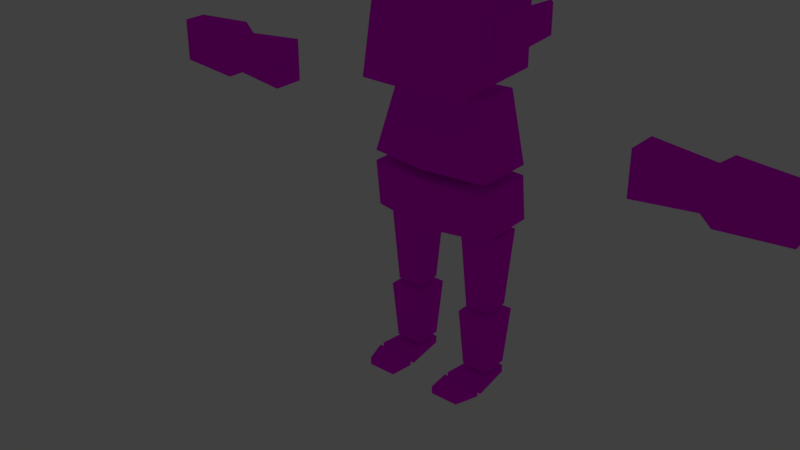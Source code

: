 # Source: Goblin_1.blend  (saved by Blender 2.79.0; exported with 4.5.12 LTS)
import bpy
from mathutils import Matrix  # noqa: F401  (used for matrix-valued properties, if any)

bpy.ops.wm.read_factory_settings(use_empty=True)
scene = bpy.context.scene
scene.name = 'Scene'

# ---- collections
col_collection_1 = bpy.data.collections.new('Collection 1'); scene.collection.children.link(col_collection_1)
col_collection_11 = bpy.data.collections.new('Collection 11'); scene.collection.children.link(col_collection_11)
col_collection_11.hide_render = True
col_collection_11.hide_viewport = True

# ---- images (referenced by path relative to the original .blend; pixels are not part of the script)
import os
ASSET_DIR = os.environ.get("B2B_ASSET_DIR", "")  # directory of the original .blend (textures are referenced by path, not embedded)
HERE = os.path.dirname(os.path.abspath(__file__))  # packed textures are extracted next to this script under _unpacked/

def load_image(name, relpath, width, height, colorspace="sRGB"):
    """Load a texture the original file referenced (path relative to the .blend, or extracted next to this script)."""
    p = next((c for c in (os.path.join(HERE, relpath), os.path.join(ASSET_DIR, relpath)) if relpath and os.path.exists(c)), "")
    if p:
        img = bpy.data.images.load(p, check_existing=True)
        img.name = name
    else:  # same state as the original file: an image datablock whose file is absent (Cycles renders it pink)
        img = bpy.data.images.new(name, width, height)
        img.source = "FILE"
        img.filepath = "//" + (relpath or name)
    img.colorspace_settings.name = colorspace
    return img
img_drgnskn_png = load_image('DrgnSkn.png', 'DrgnSkn.png', 1024, 1024, 'sRGB')

# ---- materials (node trees are filled in below, after node groups)
mat_material = bpy.data.materials.new('Material')
mat_material.alpha_threshold = 0.0
mat_material.roughness = 0.5
mat_material.line_color = (0.0, 0.0, 0.0, 1.0)

# ---- material node trees
mat_material.use_nodes = True; mat_material.node_tree.nodes.clear()
_N = mat_material.node_tree.nodes; _L = mat_material.node_tree.links
n0 = _N.new('ShaderNodeOutputMaterial'); n0.name = 'Material Output'; n0.location = (428, 297)
n1 = _N.new('ShaderNodeBsdfDiffuse'); n1.name = 'Diffuse BSDF'; n1.location = (138, 297)
n2 = _N.new('ShaderNodeTexImage'); n2.name = 'Image Texture'; n2.location = (-53, 313)
n2.width = 140
n2.image = img_drgnskn_png
n3 = _N.new('ShaderNodeTexCoord'); n3.name = 'Texture Coordinate'; n3.location = (-299, 300)
_L.new(n1.outputs[0], n0.inputs[0])
_L.new(n3.outputs[2], n2.inputs[0])
_L.new(n2.outputs[0], n1.inputs[0])
n0.is_active_output = True

# ---- world
world_world = bpy.data.worlds.new('World'); scene.world = world_world
world_world.color = (0.05088, 0.05088, 0.05088)
world_world.use_sun_shadow = False
world_world.sun_shadow_jitter_overblur = 0.0
world_world.cycles.sampling_method = 'MANUAL'

# ---- cameras
cam_camera = bpy.data.cameras.new('Camera')
cam_camera.clip_end = 100.0
cam_camera.lens = 35.0
cam_camera.sensor_width = 32.0
cam_camera.sensor_height = 18.0
cam_camera.ortho_scale = 7.314
cam_camera.dof.focus_distance = 0.0

# ---- lights
light_lamp = bpy.data.lights.new('Lamp', 'POINT')
light_lamp.transmission_factor = 0.0
light_lamp.cutoff_distance = 30.0
light_lamp.energy = 100.0
light_lamp.shadow_buffer_clip_start = 1.001
light_lamp.shadow_soft_size = 0.1
light_lamp.shadow_maximum_resolution = 0.006
light_lamp.use_absolute_resolution = True

# ---- meshes
me_cube = bpy.data.meshes.new('Cube')
me_cube.from_pydata([(0.2693, 1.07, -0.7536), (0.2693, 0.531, -0.7536), (-0.2693, 0.531, -0.7536), (-0.2693, 1.07, -0.7536), (0.3483, 1.149, 0.4109), (0.3483, 0.4521, 0.4109), (-0.3483, 0.4521, 0.4109), (-0.3483, 1.149, 0.4109), (0.2524, 1.053, 0.5277), (0.2524, 0.548, 0.5277), (-0.2524, 0.548, 0.5277), (-0.2524, 1.053, 0.5277), (0.3483, 1.149, 2.082), (0.3483, 0.4521, 2.082), (-0.3483, 0.4521, 2.082), (-0.3483, 1.149, 2.082), (0.5915, 1.186, -0.8512), (0.5915, 0.4146, -0.8512), (-0.2693, 0.531, -0.8512), (-0.2693, 1.07, -0.8512), (0.5915, 1.186, -1.003), (0.5915, 0.4146, -1.003), (-0.2693, 1.07, -1.003), (-0.2693, 0.531, -1.003), (0.6855, 1.186, -0.8512), (0.6855, 0.4146, -0.8512), (0.6855, 1.186, -1.003), (0.6855, 0.4146, -1.003), (1.148, 1.033, -0.8512), (1.148, 0.4714, -0.8512), (1.148, 1.033, -1.003), (1.148, 0.4714, -1.003), (0.6255, 1.207, 2.214), (-0.543, 1.207, 2.214), (0.7243, 1.207, 3.128), (-0.4277, 1.207, 3.128), (0.7243, 1.207, 3.326), (-0.4277, 1.207, 3.326), (0.485, 0.9103, 4.688), (-0.4026, 0.9103, 4.688), (0.5704, 4.947, 4.602), (0.5704, 4.947, 3.953), (0.09219, 4.947, 3.953), (0.09219, 4.947, 4.602), (0.6405, 3.783, 4.697), (0.6405, 3.783, 3.858), (0.02209, 3.783, 3.858), (0.02209, 3.783, 4.697), (0.6006, 5.166, 4.778), (0.6006, 5.166, 3.777), (0.06203, 5.166, 4.778), (0.06203, 5.166, 3.777), (0.5593, 6.415, 4.701), (0.5593, 6.415, 3.854), (0.1034, 6.415, 4.701), (0.1034, 6.415, 3.854), (-0.7104, -1.0, 4.988), (-0.7104, -1.0, 6.463), (-0.7104, 1.0, 4.988), (-0.7104, 1.0, 6.463), (1.171, -0.8, 5.528), (1.064, -0.8, 6.091), (1.171, 0.8, 5.528), (1.064, 0.8, 6.091), (0.4778, 1.178, 5.388), (0.4778, 1.178, 6.159), (-0.1483, 1.769, 6.388), (-0.1483, 1.769, 5.849), (0.3736, 1.068, 5.388), (0.3736, 1.068, 6.159), (-0.2525, 1.659, 5.849), (-0.2525, 1.659, 6.388), (0.2693, -1.07, -0.7536), (0.2693, -0.531, -0.7536), (-0.2693, -0.531, -0.7536), (-0.2693, -1.07, -0.7536), (0.3483, -1.149, 0.4109), (0.3483, -0.4521, 0.4109), (-0.3483, -0.4521, 0.4109), (-0.3483, -1.149, 0.4109), (0.2524, -1.053, 0.5277), (0.2524, -0.548, 0.5277), (-0.2524, -0.548, 0.5277), (-0.2524, -1.053, 0.5277), (0.3483, -1.149, 2.082), (0.3483, -0.4521, 2.082), (-0.3483, -0.4521, 2.082), (-0.3483, -1.149, 2.082), (0.5915, -1.186, -0.8512), (0.5915, -0.4146, -0.8512), (-0.2693, -0.531, -0.8512), (-0.2693, -1.07, -0.8512), (0.5915, -1.186, -1.003), (0.5915, -0.4146, -1.003), (-0.2693, -1.07, -1.003), (-0.2693, -0.531, -1.003), (0.6855, -1.186, -0.8512), (0.6855, -0.4146, -0.8512), (0.6855, -1.186, -1.003), (0.6855, -0.4146, -1.003), (1.148, -1.033, -0.8512), (1.148, -0.4714, -0.8512), (1.148, -1.033, -1.003), (1.148, -0.4714, -1.003), (0.6255, -1.207, 2.214), (0.7896, 0.0, 2.157), (-0.6255, 0.0, 2.157), (-0.543, -1.207, 2.214), (0.7243, -1.207, 3.128), (0.8884, 0.0, 3.128), (-0.4277, -1.207, 3.128), (-0.5102, 0.0, 3.128), (0.7243, -1.207, 3.326), (0.8818, 0.0, 3.326), (-0.5102, 0.0, 3.326), (-0.4277, -1.207, 3.326), (0.485, -0.9103, 4.688), (0.6435, 0.0, 4.606), (-0.4026, -0.9103, 4.688), (-0.484, 0.0, 4.606), (0.5704, -4.947, 4.602), (0.5704, -4.947, 3.953), (0.09219, -4.947, 3.953), (0.09219, -4.947, 4.602), (0.6405, -3.783, 4.697), (0.6405, -3.783, 3.858), (0.02209, -3.783, 3.858), (0.02209, -3.783, 4.697), (0.6006, -5.166, 4.778), (0.6006, -5.166, 3.777), (0.06203, -5.166, 4.778), (0.06203, -5.166, 3.777), (0.5593, -6.415, 4.701), (0.5593, -6.415, 3.854), (0.1034, -6.415, 4.701), (0.1034, -6.415, 3.854), (0.4778, -1.178, 5.388), (0.4778, -1.178, 6.159), (-0.1483, -1.769, 6.388), (-0.1483, -1.769, 5.849), (0.3736, -1.068, 5.388), (0.3736, -1.068, 6.159), (-0.2525, -1.659, 5.849), (-0.2525, -1.659, 6.388), (-0.7104, 0.0, 4.988), (-0.7104, 0.0, 6.463), (1.171, 0.2, 5.528), (1.064, 0.2, 6.091), (0.9694, 1.0, 6.585), (1.29, 1.0, 4.909), (1.171, -0.2, 5.528), (1.064, -0.2, 6.091), (0.9694, 0.0, 6.585), (0.9694, -1.0, 6.585), (1.29, -1.0, 4.909), (1.29, 0.0, 4.909)], [], [(0, 1, 2, 3), (4, 7, 6, 5), (0, 4, 5, 1), (1, 5, 6, 2), (2, 6, 7, 3), (4, 0, 3, 7), (8, 9, 10, 11), (12, 15, 14, 13), (8, 12, 13, 9), (9, 13, 14, 10), (10, 14, 15, 11), (12, 8, 11, 15), (16, 19, 18, 17), (20, 21, 23, 22), (17, 18, 23, 21), (16, 17, 21, 20), (18, 19, 22, 23), (19, 16, 20, 22), (24, 26, 27, 25), (28, 29, 31, 30), (26, 24, 28, 30), (27, 26, 30, 31), (25, 27, 31, 29), (24, 25, 29, 28), (32, 105, 106, 33), (34, 35, 111, 109), (105, 32, 34, 109), (33, 106, 111, 35), (32, 33, 35, 34), (36, 113, 114, 37), (38, 39, 119, 117), (113, 36, 38, 117), (37, 114, 119, 39), (36, 37, 39, 38), (40, 41, 49, 48), (44, 47, 46, 45), (40, 44, 45, 41), (41, 45, 46, 42), (42, 46, 47, 43), (44, 40, 43, 47), (50, 48, 52, 54), (42, 43, 50, 51), (41, 42, 51, 49), (43, 40, 48, 50), (52, 53, 55, 54), (49, 51, 55, 53), (48, 49, 53, 52), (51, 50, 54, 55), (144, 145, 59, 58), (58, 59, 148, 149), (150, 151, 61, 60), (154, 153, 57, 56), (144, 155, 154, 56), (152, 145, 57, 153), (64, 67, 66, 65), (68, 69, 71, 70), (65, 66, 71, 69), (64, 65, 69, 68), (66, 67, 70, 71), (67, 64, 68, 70), (72, 75, 74, 73), (76, 77, 78, 79), (72, 73, 77, 76), (73, 74, 78, 77), (74, 75, 79, 78), (76, 79, 75, 72), (80, 83, 82, 81), (84, 85, 86, 87), (80, 81, 85, 84), (81, 82, 86, 85), (82, 83, 87, 86), (84, 87, 83, 80), (88, 89, 90, 91), (92, 94, 95, 93), (89, 93, 95, 90), (88, 92, 93, 89), (90, 95, 94, 91), (91, 94, 92, 88), (96, 97, 99, 98), (100, 102, 103, 101), (98, 102, 100, 96), (99, 103, 102, 98), (97, 101, 103, 99), (96, 100, 101, 97), (104, 107, 106, 105), (108, 109, 111, 110), (105, 109, 108, 104), (107, 110, 111, 106), (104, 108, 110, 107), (112, 115, 114, 113), (116, 117, 119, 118), (113, 117, 116, 112), (115, 118, 119, 114), (112, 116, 118, 115), (120, 128, 129, 121), (124, 125, 126, 127), (120, 121, 125, 124), (121, 122, 126, 125), (122, 123, 127, 126), (124, 127, 123, 120), (130, 134, 132, 128), (122, 131, 130, 123), (121, 129, 131, 122), (123, 130, 128, 120), (132, 134, 135, 133), (129, 133, 135, 131), (128, 132, 133, 129), (131, 135, 134, 130), (136, 137, 138, 139), (140, 142, 143, 141), (137, 141, 143, 138), (136, 140, 141, 137), (138, 143, 142, 139), (139, 142, 140, 136), (148, 59, 145, 152), (58, 149, 155, 144), (62, 63, 147, 146), (56, 57, 145, 144), (63, 62, 149, 148), (62, 146, 155, 149), (147, 63, 148, 152), (146, 147, 152, 155), (61, 151, 152, 153), (60, 61, 153, 154), (150, 60, 154, 155), (151, 150, 155, 152)])
_uv = me_cube.uv_layers.new(name='UVMap')
_uv.uv.foreach_set('vector', [0.1679, 0.9424, 0.1394, 0.9424, 0.1394, 0.914, 0.1679, 0.914, 0.4303, 0.7208, 0.3935, 0.7208, 0.3935, 0.684, 0.4303, 0.684, 0.08108, 0.7743, 0.08525, 0.836, 0.04845, 0.836, 0.05262, 0.7743, 0.3839, 0.8011, 0.3881, 0.8628, 0.3513, 0.8628, 0.3555, 0.8011, 0.2515, 0.8503, 0.3132, 0.8461, 0.3132, 0.8829, 0.2515, 0.8788, 0.3186, 0.7296, 0.3227, 0.668, 0.3512, 0.668, 0.3554, 0.7296, 0.4535, 0.6656, 0.4268, 0.6656, 0.4268, 0.639, 0.4535, 0.639, 0.4368, 0.5889, 0.4, 0.5889, 0.4, 0.5521, 0.4368, 0.5521, 0.6235, 0.358, 0.629, 0.4476, 0.589, 0.4476, 0.5945, 0.358, 0.6685, 0.3874, 0.674, 0.477, 0.6339, 0.477, 0.6394, 0.3874, 0.9296, 0.3415, 0.9352, 0.4311, 0.8951, 0.4311, 0.9006, 0.3415, 0.8825, 0.1659, 0.888, 0.07635, 0.917, 0.07635, 0.9226, 0.1659, 0.09392, 0.9356, 0.04845, 0.9294, 0.04845, 0.901, 0.09392, 0.8948, 0.4295, 0.8927, 0.3888, 0.8927, 0.3949, 0.8473, 0.4234, 0.8473, 0.2232, 0.9632, 0.1774, 0.9632, 0.1774, 0.9552, 0.2232, 0.9552, 0.08921, 0.9693, 0.04845, 0.9693, 0.04845, 0.9613, 0.08921, 0.9613, 0.4291, 0.5896, 0.4575, 0.5896, 0.4575, 0.5976, 0.4291, 0.5976, 0.3138, 0.951, 0.3597, 0.951, 0.3597, 0.959, 0.3138, 0.959, 0.2879, 0.9592, 0.2879, 0.9672, 0.2471, 0.9672, 0.2471, 0.9592, 0.2361, 0.9477, 0.2065, 0.9477, 0.2065, 0.9397, 0.2361, 0.9397, 0.1485, 0.9594, 0.1485, 0.9514, 0.1742, 0.9514, 0.1742, 0.9594, 0.3138, 0.9259, 0.3546, 0.9259, 0.3465, 0.9503, 0.3168, 0.9503, 0.3553, 0.9426, 0.3553, 0.9346, 0.3799, 0.9346, 0.3799, 0.9426, 0.4449, 0.7964, 0.4041, 0.7963, 0.4071, 0.7719, 0.4368, 0.7719, 0.168, 0.6701, 0.1767, 0.7339, 0.1019, 0.7339, 0.1063, 0.6701, 0.2426, 0.6694, 0.1817, 0.6694, 0.1774, 0.6056, 0.2512, 0.6056, 0.6868, 0.1343, 0.7569, 0.1366, 0.7568, 0.1895, 0.6868, 0.1905, 0.8017, 0.3411, 0.7979, 0.2715, 0.8542, 0.2715, 0.8547, 0.3411, 0.841, 0.2566, 0.841, 0.1894, 0.8936, 0.196, 0.8936, 0.2623, 0.2426, 0.7345, 0.2509, 0.7982, 0.1774, 0.7982, 0.1817, 0.7345, 0.206, 0.6004, 0.1592, 0.6004, 0.1549, 0.5521, 0.2144, 0.5521, 0.6339, 0.1912, 0.7039, 0.1912, 0.6888, 0.2711, 0.6357, 0.266, 0.7043, 0.1912, 0.7739, 0.1912, 0.7738, 0.2648, 0.7212, 0.2696, 0.7743, 0.1894, 0.8406, 0.1894, 0.8391, 0.2696, 0.7881, 0.2696, 0.4302, 0.8447, 0.4302, 0.8104, 0.4419, 0.8011, 0.4419, 0.854, 0.4262, 0.6833, 0.3935, 0.6833, 0.3935, 0.639, 0.4262, 0.639, 0.3369, 0.5915, 0.2753, 0.5965, 0.2753, 0.5521, 0.3369, 0.5572, 0.3756, 0.8924, 0.3138, 0.8961, 0.3138, 0.8634, 0.3756, 0.8671, 0.08777, 0.712, 0.0928, 0.7737, 0.04845, 0.7737, 0.05348, 0.712, 0.3708, 0.7962, 0.3745, 0.7345, 0.3998, 0.7345, 0.4035, 0.7962, 0.1774, 0.939, 0.1774, 0.9106, 0.2434, 0.9128, 0.2434, 0.9368, 0.1002, 0.8459, 0.1002, 0.8802, 0.08851, 0.8895, 0.08851, 0.8366, 0.3644, 0.6003, 0.3392, 0.6003, 0.3376, 0.5855, 0.366, 0.5855, 0.179, 0.9397, 0.2042, 0.9397, 0.2058, 0.9545, 0.1774, 0.9545, 0.3499, 0.7951, 0.3051, 0.7951, 0.3051, 0.771, 0.3499, 0.771, 0.2471, 0.912, 0.2471, 0.8836, 0.3132, 0.8858, 0.3132, 0.9099, 0.1774, 0.8518, 0.1774, 0.7989, 0.2434, 0.8029, 0.2434, 0.8477, 0.2519, 0.7121, 0.2519, 0.6592, 0.3179, 0.6632, 0.3179, 0.708, 0.8416, 0.07635, 0.8416, 0.1612, 0.7841, 0.1612, 0.7841, 0.07635, 0.6031, 0.1908, 0.5184, 0.1846, 0.5184, 0.08777, 0.6159, 0.07635, 0.4494, 0.05701, 0.4493, 0.4179, 0.07172, 0.4178, 0.07184, 0.05688, 0.6335, 0.1912, 0.6151, 0.2876, 0.5184, 0.2806, 0.5184, 0.1957, 0.04845, 0.7114, 0.04845, 0.6056, 0.1013, 0.6056, 0.1013, 0.7114, 0.7308, 0.329, 0.6339, 0.329, 0.6339, 0.2715, 0.7308, 0.2715, 0.2168, 0.8524, 0.2049, 0.9026, 0.1774, 0.9099, 0.1774, 0.8629, 0.167, 0.844, 0.1477, 0.88, 0.1019, 0.8691, 0.1154, 0.844, 0.2941, 0.9498, 0.2471, 0.9498, 0.2471, 0.9418, 0.2941, 0.9418, 0.1723, 0.799, 0.1723, 0.8398, 0.1642, 0.8398, 0.1642, 0.799, 0.3592, 0.7995, 0.3592, 0.771, 0.3673, 0.771, 0.3673, 0.7995, 0.2519, 0.7214, 0.3035, 0.7214, 0.3035, 0.7294, 0.2519, 0.7294, 0.4267, 0.9252, 0.4267, 0.8968, 0.4552, 0.8968, 0.4552, 0.9252, 0.4409, 0.7345, 0.4409, 0.7713, 0.4041, 0.7713, 0.4041, 0.7345, 0.3227, 0.6056, 0.3512, 0.6056, 0.3554, 0.6673, 0.3186, 0.6673, 0.3602, 0.6056, 0.3887, 0.6056, 0.3928, 0.6673, 0.356, 0.6673, 0.3602, 0.668, 0.3887, 0.668, 0.3928, 0.7296, 0.356, 0.7296, 0.3506, 0.8628, 0.3138, 0.8628, 0.318, 0.8011, 0.3465, 0.8011, 0.4267, 0.9526, 0.4267, 0.9259, 0.4534, 0.9259, 0.4534, 0.9526, 0.1387, 0.914, 0.1387, 0.9507, 0.1019, 0.9507, 0.1019, 0.914, 0.8475, 0.07635, 0.8765, 0.07635, 0.8821, 0.1659, 0.842, 0.1659, 0.6799, 0.3874, 0.7089, 0.3874, 0.7145, 0.477, 0.6744, 0.477, 0.8995, 0.1894, 0.9286, 0.1894, 0.9341, 0.279, 0.894, 0.279, 0.8947, 0.4311, 0.8546, 0.4311, 0.8601, 0.3415, 0.8892, 0.3415, 0.4261, 0.8968, 0.4261, 0.9375, 0.3806, 0.9314, 0.3806, 0.9029, 0.4295, 0.8011, 0.4234, 0.8466, 0.3949, 0.8466, 0.3888, 0.8011, 0.1478, 0.9514, 0.1478, 0.9594, 0.1019, 0.9594, 0.1019, 0.9514, 0.3138, 0.9677, 0.3138, 0.9597, 0.3546, 0.9597, 0.3546, 0.9677, 0.2459, 0.8978, 0.2459, 0.9059, 0.2174, 0.9059, 0.2174, 0.8978, 0.2471, 0.9585, 0.2471, 0.9505, 0.293, 0.9505, 0.293, 0.9585, 0.1019, 0.9601, 0.1427, 0.9601, 0.1427, 0.9681, 0.1019, 0.9681, 0.4267, 0.9612, 0.4267, 0.9532, 0.4564, 0.9532, 0.4564, 0.9612, 0.4302, 0.8547, 0.4559, 0.8547, 0.4559, 0.8627, 0.4302, 0.8627, 0.08921, 0.9362, 0.08621, 0.9607, 0.05656, 0.9607, 0.04845, 0.9362, 0.3553, 0.9259, 0.3799, 0.9259, 0.3799, 0.9339, 0.3553, 0.9339, 0.3806, 0.9626, 0.3887, 0.9382, 0.4184, 0.9382, 0.4214, 0.9626, 0.168, 0.6695, 0.1063, 0.6695, 0.1019, 0.6056, 0.1767, 0.6056, 0.2426, 0.67, 0.2512, 0.7338, 0.1774, 0.7338, 0.1817, 0.67, 0.5885, 0.358, 0.5885, 0.4142, 0.5185, 0.4132, 0.5184, 0.3603, 0.8509, 0.4111, 0.7979, 0.4115, 0.7979, 0.342, 0.8542, 0.3415, 0.7918, 0.3521, 0.7975, 0.4047, 0.7312, 0.4047, 0.7246, 0.3521, 0.1672, 0.7984, 0.1063, 0.7984, 0.1019, 0.7346, 0.1755, 0.7346, 0.2663, 0.5521, 0.2746, 0.6004, 0.2151, 0.6004, 0.2194, 0.5521, 0.6863, 0.07635, 0.6846, 0.1512, 0.6315, 0.1563, 0.6163, 0.07635, 0.5968, 0.3576, 0.5184, 0.3407, 0.5232, 0.2881, 0.5968, 0.288, 0.7975, 0.2715, 0.7837, 0.3517, 0.7326, 0.3517, 0.7312, 0.2715, 0.4426, 0.7115, 0.431, 0.7208, 0.431, 0.6679, 0.4426, 0.6772, 0.3935, 0.6056, 0.4378, 0.6056, 0.4378, 0.6383, 0.3935, 0.6383, 0.1019, 0.8383, 0.1019, 0.804, 0.1636, 0.799, 0.1636, 0.8434, 0.1019, 0.9096, 0.1019, 0.8843, 0.1637, 0.8806, 0.1637, 0.9133, 0.2516, 0.8404, 0.2516, 0.8061, 0.3132, 0.8011, 0.3132, 0.8455, 0.3993, 0.5521, 0.3993, 0.5848, 0.3376, 0.5811, 0.3376, 0.5558, 0.3132, 0.9412, 0.2471, 0.939, 0.2471, 0.9149, 0.3132, 0.9127, 0.08591, 0.7836, 0.09758, 0.7743, 0.09758, 0.8272, 0.08591, 0.8179, 0.4268, 0.5896, 0.4284, 0.6044, 0.4, 0.6044, 0.4016, 0.5896, 0.3683, 0.6003, 0.3667, 0.5855, 0.3952, 0.5855, 0.3936, 0.6003, 0.2415, 0.8972, 0.2174, 0.8972, 0.2174, 0.8524, 0.2415, 0.8524, 0.3799, 0.9252, 0.3138, 0.923, 0.3138, 0.899, 0.3799, 0.8968, 0.3179, 0.6585, 0.2519, 0.6545, 0.2519, 0.6097, 0.3179, 0.6056, 0.3044, 0.7345, 0.3004, 0.8005, 0.2556, 0.8005, 0.2516, 0.7345, 0.3701, 0.7345, 0.3509, 0.7704, 0.3051, 0.7595, 0.3185, 0.7345, 0.08785, 0.8366, 0.07596, 0.8868, 0.04845, 0.8941, 0.04845, 0.8471, 0.4405, 0.7214, 0.4405, 0.7295, 0.3935, 0.7295, 0.3935, 0.7214, 0.1676, 0.844, 0.1757, 0.844, 0.1757, 0.8848, 0.1676, 0.8848, 0.3586, 0.7995, 0.3505, 0.7995, 0.3505, 0.771, 0.3586, 0.7711, 0.2519, 0.7208, 0.2519, 0.7127, 0.3035, 0.7127, 0.3035, 0.7208, 0.7836, 0.1339, 0.6868, 0.1339, 0.6868, 0.07635, 0.7836, 0.07635, 0.04845, 0.5521, 0.1542, 0.5521, 0.1542, 0.605, 0.04845, 0.605, 0.07172, 0.05587, 0.07184, 0.4168, 0.4494, 0.4166, 0.4493, 0.05574, 0.6339, 0.3295, 0.7188, 0.3295, 0.7188, 0.387, 0.6339, 0.387, 0.923, 0.1456, 0.923, 0.1126, 0.9345, 0.07635, 0.9345, 0.1745, 0.5645, 0.4508, 0.5299, 0.4508, 0.5184, 0.4146, 0.576, 0.4146, 0.6278, 0.1567, 0.6624, 0.1567, 0.6739, 0.1856, 0.6163, 0.1856, 0.946, 0.2256, 0.946, 0.2586, 0.9345, 0.2875, 0.9345, 0.1894, 0.8082, 0.412, 0.8427, 0.412, 0.8542, 0.4409, 0.7967, 0.4409, 0.9464, 0.1126, 0.9464, 0.1456, 0.9349, 0.1745, 0.9349, 0.07635, 0.7706, 0.4414, 0.7361, 0.4414, 0.7246, 0.4051, 0.7821, 0.4051, 0.7825, 0.4744, 0.7825, 0.4414, 0.794, 0.4051, 0.794, 0.5033])
me_cube.materials.append(mat_material)
me_cube.use_remesh_preserve_volume = False
me_cube.use_remesh_preserve_attributes = False
me_cube.use_mirror_vertex_groups = False
me_cube.update()
arm_peasant = bpy.data.armatures.new('Peasant')  # bones are not reproduced

# ---- objects
ob_goblin = bpy.data.objects.new('Goblin', arm_peasant)
ob_goblin_001 = bpy.data.objects.new('Goblin.001', me_cube)
ob_lamp = bpy.data.objects.new('Lamp', light_lamp)
ob_camera = bpy.data.objects.new('Camera', cam_camera)

# ---- transforms, parenting, visibility, modifiers, constraints
ob_goblin.location = (0.0, 0.0, 1.977)
ob_goblin.rotation_euler = (1.571, -0.0, 0.0)
ob_goblin.show_in_front = True
ob_goblin.lineart.crease_threshold = 0.0
ob_goblin_001.parent = ob_goblin
ob_goblin_001.matrix_parent_inverse = Matrix(((-4.371e-08, 1.0, 0.0, -5.1e-08), (0.0, 0.0, 1.0, -2.134), (1.0, 4.371e-08, 0.0, 1.167), (0.0, 0.0, 0.0, 1.0)))
ob_goblin_001.location = (0.0, 0.0, 1.0)
ob_goblin_001.lock_rotations_4d = False
ob_goblin_001.empty_display_type = 'ARROWS'
ob_goblin_001.lineart.crease_threshold = 0.0
_vg = ob_goblin_001.vertex_groups.new(name='Chest')
_vg.add([36, 37, 38, 39, 112, 113, 114, 115, 116, 117, 118, 119], 1.0, 'REPLACE')
_vg = ob_goblin_001.vertex_groups.new(name='Neck')
_vg = ob_goblin_001.vertex_groups.new(name='Head')
_vg.add([56, 57, 58, 59, 60, 61, 62, 63, 64, 65, 66, 67, 68, 69, 70, 71, 136, 137, 138, 139, 140, 141, 142, 143, 144, 145, 146, 147, 148, 149, 150, 151, 152, 153, 154, 155], 1.0, 'REPLACE')
_vg = ob_goblin_001.vertex_groups.new(name='Shoulder.R')
_vg = ob_goblin_001.vertex_groups.new(name='Arm_upper.R')
_vg = ob_goblin_001.vertex_groups.new(name='Arm_lower.R')
_vg.add([40, 41, 42, 43, 44, 45, 46, 47, 48, 49, 50, 51, 52, 53, 54, 55], 1.0, 'REPLACE')
_vg = ob_goblin_001.vertex_groups.new(name='Shoulder.L')
_vg = ob_goblin_001.vertex_groups.new(name='Arm_upper.L')
_vg = ob_goblin_001.vertex_groups.new(name='Arm_lower.L')
_vg.add([120, 121, 122, 123, 124, 125, 126, 127, 128, 129, 130, 131, 132, 133, 134, 135], 1.0, 'REPLACE')
_vg = ob_goblin_001.vertex_groups.new(name='Hips')
_vg.add([32, 33, 34, 35, 104, 105, 106, 107, 108, 109, 110, 111], 1.0, 'REPLACE')
_vg = ob_goblin_001.vertex_groups.new(name='Leg_upper.R')
_vg.add([8, 9, 10, 11, 12, 13, 14, 15], 1.0, 'REPLACE')
_vg = ob_goblin_001.vertex_groups.new(name='Leg_lower.R')
_vg.add([0, 1, 2, 3, 4, 5, 6, 7], 1.0, 'REPLACE')
_vg = ob_goblin_001.vertex_groups.new(name='Heel.R')
_vg.add([16, 17, 18, 19, 20, 21, 22, 23], 1.0, 'REPLACE')
_vg = ob_goblin_001.vertex_groups.new(name='Toe.R')
_vg.add([24, 25, 26, 27, 28, 29, 30, 31], 1.0, 'REPLACE')
_vg = ob_goblin_001.vertex_groups.new(name='Leg_upper.L')
_vg.add([80, 81, 82, 83, 84, 85, 86, 87], 1.0, 'REPLACE')
_vg = ob_goblin_001.vertex_groups.new(name='Leg_lower.L')
_vg.add([72, 73, 74, 75, 76, 77, 78, 79], 1.0, 'REPLACE')
_vg = ob_goblin_001.vertex_groups.new(name='Heel.L')
_vg.add([88, 89, 90, 91, 92, 93, 94, 95], 1.0, 'REPLACE')
_vg = ob_goblin_001.vertex_groups.new(name='Toe.L')
_vg.add([96, 97, 98, 99, 100, 101, 102, 103], 1.0, 'REPLACE')
_vg = ob_goblin_001.vertex_groups.new(name='Ear.R')
_vg.add([64, 65, 66, 67, 68, 69, 70, 71], 1.0, 'REPLACE')
_vg = ob_goblin_001.vertex_groups.new(name='Ear.L')
_vg.add([136, 137, 138, 139, 140, 141, 142, 143], 1.0, 'REPLACE')
_m = ob_goblin_001.modifiers.new('Armature', 'ARMATURE')
_m.object = ob_goblin
ob_lamp.location = (4.076, 1.005, 5.904)
ob_lamp.rotation_euler = (0.6503, 0.05522, 1.866)
ob_lamp.lock_rotations_4d = False
ob_lamp.empty_display_type = 'ARROWS'
ob_lamp.color = (0.0, 0.0, 0.0, 0.0)
ob_lamp.lineart.crease_threshold = 0.0
ob_camera.location = (7.481, -6.508, 5.344)
ob_camera.rotation_euler = (1.109, 0.0, 0.8149)
ob_camera.lock_rotations_4d = False
ob_camera.empty_display_type = 'ARROWS'
ob_camera.color = (0.0, 0.0, 0.0, 0.0)
ob_camera.display_type = 'WIRE'
ob_camera.lineart.crease_threshold = 0.0

# ---- collection membership
col_collection_1.objects.link(ob_goblin)
col_collection_1.objects.link(ob_goblin_001)
col_collection_11.objects.link(ob_lamp)
col_collection_11.objects.link(ob_camera)

# ---- scene / render settings (as saved in the file)
scene.camera = ob_goblin_001
scene.frame_start = 1; scene.frame_end = 40; scene.frame_set(8)
scene.render.engine = 'CYCLES'
scene.render.image_settings.compression = 75
scene.render.fps = 60
scene.render.dither_intensity = 0.0
scene.cycles.use_denoising = False
scene.cycles.samples = 250
scene.cycles.sampling_pattern = 'TABULATED_SOBOL'
scene.cycles.use_adaptive_sampling = False
scene.cycles.use_light_tree = False
scene.cycles.blur_glossy = 0.0
scene.cycles.sample_clamp_indirect = 0.0
scene.view_settings.view_transform = 'Standard'
bpy.context.view_layer.update()

# ---- added for rendering (the .blend has no active camera): camera
cam_auto = bpy.data.cameras.new('AutoCamera')
cam_auto.lens = 50.0
cam_auto.sensor_width = 36.0
cam_auto.clip_end = 1000.0
ob_auto_camera = bpy.data.objects.new('AutoCamera', cam_auto)
scene.collection.objects.link(ob_auto_camera)
ob_auto_camera.location = (10.915, -15.7712, 12.0828)
ob_auto_camera.rotation_euler = (1.09748, -7.21219e-08, 0.694738)
scene.camera = ob_auto_camera
bpy.context.view_layer.update()

